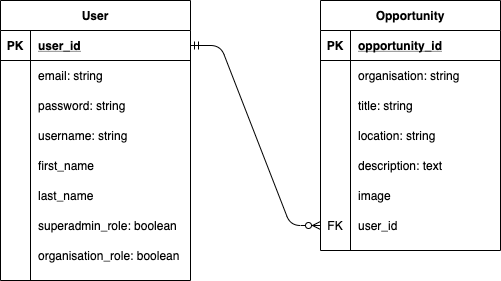

The diagram above was exported from draw.io. Its source (the exported page's mxGraphModel, read from the mxfile embedded in the PNG):
<mxGraphModel dx="1426" dy="801" grid="1" gridSize="10" guides="1" tooltips="1" connect="1" arrows="1" fold="1" page="1" pageScale="1" pageWidth="827" pageHeight="1169" math="0" shadow="0">
  <root>
    <mxCell id="0" />
    <mxCell id="1" parent="0" />
    <mxCell id="54W9I_9loIDtH-8JBnfo-1" value="User" style="shape=table;startSize=30;container=1;collapsible=1;childLayout=tableLayout;fixedRows=1;rowLines=0;fontStyle=1;align=center;resizeLast=1;" vertex="1" parent="1">
      <mxGeometry x="160" y="80" width="190" height="280" as="geometry" />
    </mxCell>
    <mxCell id="54W9I_9loIDtH-8JBnfo-2" value="" style="shape=partialRectangle;collapsible=0;dropTarget=0;pointerEvents=0;fillColor=none;top=0;left=0;bottom=1;right=0;points=[[0,0.5],[1,0.5]];portConstraint=eastwest;" vertex="1" parent="54W9I_9loIDtH-8JBnfo-1">
      <mxGeometry y="30" width="190" height="30" as="geometry" />
    </mxCell>
    <mxCell id="54W9I_9loIDtH-8JBnfo-3" value="PK" style="shape=partialRectangle;connectable=0;fillColor=none;top=0;left=0;bottom=0;right=0;fontStyle=1;overflow=hidden;" vertex="1" parent="54W9I_9loIDtH-8JBnfo-2">
      <mxGeometry width="30" height="30" as="geometry" />
    </mxCell>
    <mxCell id="54W9I_9loIDtH-8JBnfo-4" value="user_id" style="shape=partialRectangle;connectable=0;fillColor=none;top=0;left=0;bottom=0;right=0;align=left;spacingLeft=6;fontStyle=5;overflow=hidden;" vertex="1" parent="54W9I_9loIDtH-8JBnfo-2">
      <mxGeometry x="30" width="160" height="30" as="geometry" />
    </mxCell>
    <mxCell id="54W9I_9loIDtH-8JBnfo-5" value="" style="shape=partialRectangle;collapsible=0;dropTarget=0;pointerEvents=0;fillColor=none;top=0;left=0;bottom=0;right=0;points=[[0,0.5],[1,0.5]];portConstraint=eastwest;" vertex="1" parent="54W9I_9loIDtH-8JBnfo-1">
      <mxGeometry y="60" width="190" height="30" as="geometry" />
    </mxCell>
    <mxCell id="54W9I_9loIDtH-8JBnfo-6" value="" style="shape=partialRectangle;connectable=0;fillColor=none;top=0;left=0;bottom=0;right=0;editable=1;overflow=hidden;" vertex="1" parent="54W9I_9loIDtH-8JBnfo-5">
      <mxGeometry width="30" height="30" as="geometry" />
    </mxCell>
    <mxCell id="54W9I_9loIDtH-8JBnfo-7" value="email: string" style="shape=partialRectangle;connectable=0;fillColor=none;top=0;left=0;bottom=0;right=0;align=left;spacingLeft=6;overflow=hidden;" vertex="1" parent="54W9I_9loIDtH-8JBnfo-5">
      <mxGeometry x="30" width="160" height="30" as="geometry" />
    </mxCell>
    <mxCell id="54W9I_9loIDtH-8JBnfo-8" value="" style="shape=partialRectangle;collapsible=0;dropTarget=0;pointerEvents=0;fillColor=none;top=0;left=0;bottom=0;right=0;points=[[0,0.5],[1,0.5]];portConstraint=eastwest;" vertex="1" parent="54W9I_9loIDtH-8JBnfo-1">
      <mxGeometry y="90" width="190" height="30" as="geometry" />
    </mxCell>
    <mxCell id="54W9I_9loIDtH-8JBnfo-9" value="" style="shape=partialRectangle;connectable=0;fillColor=none;top=0;left=0;bottom=0;right=0;editable=1;overflow=hidden;" vertex="1" parent="54W9I_9loIDtH-8JBnfo-8">
      <mxGeometry width="30" height="30" as="geometry" />
    </mxCell>
    <mxCell id="54W9I_9loIDtH-8JBnfo-10" value="password: string" style="shape=partialRectangle;connectable=0;fillColor=none;top=0;left=0;bottom=0;right=0;align=left;spacingLeft=6;overflow=hidden;" vertex="1" parent="54W9I_9loIDtH-8JBnfo-8">
      <mxGeometry x="30" width="160" height="30" as="geometry" />
    </mxCell>
    <mxCell id="54W9I_9loIDtH-8JBnfo-11" value="" style="shape=partialRectangle;collapsible=0;dropTarget=0;pointerEvents=0;fillColor=none;top=0;left=0;bottom=0;right=0;points=[[0,0.5],[1,0.5]];portConstraint=eastwest;" vertex="1" parent="54W9I_9loIDtH-8JBnfo-1">
      <mxGeometry y="120" width="190" height="30" as="geometry" />
    </mxCell>
    <mxCell id="54W9I_9loIDtH-8JBnfo-12" value="" style="shape=partialRectangle;connectable=0;fillColor=none;top=0;left=0;bottom=0;right=0;editable=1;overflow=hidden;" vertex="1" parent="54W9I_9loIDtH-8JBnfo-11">
      <mxGeometry width="30" height="30" as="geometry" />
    </mxCell>
    <mxCell id="54W9I_9loIDtH-8JBnfo-13" value="username: string" style="shape=partialRectangle;connectable=0;fillColor=none;top=0;left=0;bottom=0;right=0;align=left;spacingLeft=6;overflow=hidden;" vertex="1" parent="54W9I_9loIDtH-8JBnfo-11">
      <mxGeometry x="30" width="160" height="30" as="geometry" />
    </mxCell>
    <mxCell id="54W9I_9loIDtH-8JBnfo-33" value="" style="shape=partialRectangle;collapsible=0;dropTarget=0;pointerEvents=0;fillColor=none;top=0;left=0;bottom=0;right=0;points=[[0,0.5],[1,0.5]];portConstraint=eastwest;" vertex="1" parent="54W9I_9loIDtH-8JBnfo-1">
      <mxGeometry y="150" width="190" height="30" as="geometry" />
    </mxCell>
    <mxCell id="54W9I_9loIDtH-8JBnfo-34" value="" style="shape=partialRectangle;connectable=0;fillColor=none;top=0;left=0;bottom=0;right=0;editable=1;overflow=hidden;" vertex="1" parent="54W9I_9loIDtH-8JBnfo-33">
      <mxGeometry width="30" height="30" as="geometry" />
    </mxCell>
    <mxCell id="54W9I_9loIDtH-8JBnfo-35" value="first_name" style="shape=partialRectangle;connectable=0;fillColor=none;top=0;left=0;bottom=0;right=0;align=left;spacingLeft=6;overflow=hidden;" vertex="1" parent="54W9I_9loIDtH-8JBnfo-33">
      <mxGeometry x="30" width="160" height="30" as="geometry" />
    </mxCell>
    <mxCell id="54W9I_9loIDtH-8JBnfo-36" value="" style="shape=partialRectangle;collapsible=0;dropTarget=0;pointerEvents=0;fillColor=none;top=0;left=0;bottom=0;right=0;points=[[0,0.5],[1,0.5]];portConstraint=eastwest;" vertex="1" parent="54W9I_9loIDtH-8JBnfo-1">
      <mxGeometry y="180" width="190" height="30" as="geometry" />
    </mxCell>
    <mxCell id="54W9I_9loIDtH-8JBnfo-37" value="" style="shape=partialRectangle;connectable=0;fillColor=none;top=0;left=0;bottom=0;right=0;editable=1;overflow=hidden;" vertex="1" parent="54W9I_9loIDtH-8JBnfo-36">
      <mxGeometry width="30" height="30" as="geometry" />
    </mxCell>
    <mxCell id="54W9I_9loIDtH-8JBnfo-38" value="last_name" style="shape=partialRectangle;connectable=0;fillColor=none;top=0;left=0;bottom=0;right=0;align=left;spacingLeft=6;overflow=hidden;" vertex="1" parent="54W9I_9loIDtH-8JBnfo-36">
      <mxGeometry x="30" width="160" height="30" as="geometry" />
    </mxCell>
    <mxCell id="54W9I_9loIDtH-8JBnfo-39" value="" style="shape=partialRectangle;collapsible=0;dropTarget=0;pointerEvents=0;fillColor=none;top=0;left=0;bottom=0;right=0;points=[[0,0.5],[1,0.5]];portConstraint=eastwest;" vertex="1" parent="54W9I_9loIDtH-8JBnfo-1">
      <mxGeometry y="210" width="190" height="30" as="geometry" />
    </mxCell>
    <mxCell id="54W9I_9loIDtH-8JBnfo-40" value="" style="shape=partialRectangle;connectable=0;fillColor=none;top=0;left=0;bottom=0;right=0;editable=1;overflow=hidden;" vertex="1" parent="54W9I_9loIDtH-8JBnfo-39">
      <mxGeometry width="30" height="30" as="geometry" />
    </mxCell>
    <mxCell id="54W9I_9loIDtH-8JBnfo-41" value="superadmin_role: boolean" style="shape=partialRectangle;connectable=0;fillColor=none;top=0;left=0;bottom=0;right=0;align=left;spacingLeft=6;overflow=hidden;" vertex="1" parent="54W9I_9loIDtH-8JBnfo-39">
      <mxGeometry x="30" width="160" height="30" as="geometry" />
    </mxCell>
    <mxCell id="54W9I_9loIDtH-8JBnfo-42" value="" style="shape=partialRectangle;collapsible=0;dropTarget=0;pointerEvents=0;fillColor=none;top=0;left=0;bottom=0;right=0;points=[[0,0.5],[1,0.5]];portConstraint=eastwest;" vertex="1" parent="54W9I_9loIDtH-8JBnfo-1">
      <mxGeometry y="240" width="190" height="30" as="geometry" />
    </mxCell>
    <mxCell id="54W9I_9loIDtH-8JBnfo-43" value="" style="shape=partialRectangle;connectable=0;fillColor=none;top=0;left=0;bottom=0;right=0;editable=1;overflow=hidden;" vertex="1" parent="54W9I_9loIDtH-8JBnfo-42">
      <mxGeometry width="30" height="30" as="geometry" />
    </mxCell>
    <mxCell id="54W9I_9loIDtH-8JBnfo-44" value="organisation_role: boolean" style="shape=partialRectangle;connectable=0;fillColor=none;top=0;left=0;bottom=0;right=0;align=left;spacingLeft=6;overflow=hidden;" vertex="1" parent="54W9I_9loIDtH-8JBnfo-42">
      <mxGeometry x="30" width="160" height="30" as="geometry" />
    </mxCell>
    <mxCell id="54W9I_9loIDtH-8JBnfo-14" value="Opportunity" style="shape=table;startSize=30;container=1;collapsible=1;childLayout=tableLayout;fixedRows=1;rowLines=0;fontStyle=1;align=center;resizeLast=1;" vertex="1" parent="1">
      <mxGeometry x="480" y="80" width="180" height="250" as="geometry" />
    </mxCell>
    <mxCell id="54W9I_9loIDtH-8JBnfo-15" value="" style="shape=partialRectangle;collapsible=0;dropTarget=0;pointerEvents=0;fillColor=none;top=0;left=0;bottom=1;right=0;points=[[0,0.5],[1,0.5]];portConstraint=eastwest;" vertex="1" parent="54W9I_9loIDtH-8JBnfo-14">
      <mxGeometry y="30" width="180" height="30" as="geometry" />
    </mxCell>
    <mxCell id="54W9I_9loIDtH-8JBnfo-16" value="PK" style="shape=partialRectangle;connectable=0;fillColor=none;top=0;left=0;bottom=0;right=0;fontStyle=1;overflow=hidden;" vertex="1" parent="54W9I_9loIDtH-8JBnfo-15">
      <mxGeometry width="30" height="30" as="geometry" />
    </mxCell>
    <mxCell id="54W9I_9loIDtH-8JBnfo-17" value="opportunity_id" style="shape=partialRectangle;connectable=0;fillColor=none;top=0;left=0;bottom=0;right=0;align=left;spacingLeft=6;fontStyle=5;overflow=hidden;" vertex="1" parent="54W9I_9loIDtH-8JBnfo-15">
      <mxGeometry x="30" width="150" height="30" as="geometry" />
    </mxCell>
    <mxCell id="54W9I_9loIDtH-8JBnfo-18" value="" style="shape=partialRectangle;collapsible=0;dropTarget=0;pointerEvents=0;fillColor=none;top=0;left=0;bottom=0;right=0;points=[[0,0.5],[1,0.5]];portConstraint=eastwest;" vertex="1" parent="54W9I_9loIDtH-8JBnfo-14">
      <mxGeometry y="60" width="180" height="30" as="geometry" />
    </mxCell>
    <mxCell id="54W9I_9loIDtH-8JBnfo-19" value="" style="shape=partialRectangle;connectable=0;fillColor=none;top=0;left=0;bottom=0;right=0;editable=1;overflow=hidden;" vertex="1" parent="54W9I_9loIDtH-8JBnfo-18">
      <mxGeometry width="30" height="30" as="geometry" />
    </mxCell>
    <mxCell id="54W9I_9loIDtH-8JBnfo-20" value="organisation: string" style="shape=partialRectangle;connectable=0;fillColor=none;top=0;left=0;bottom=0;right=0;align=left;spacingLeft=6;overflow=hidden;" vertex="1" parent="54W9I_9loIDtH-8JBnfo-18">
      <mxGeometry x="30" width="150" height="30" as="geometry" />
    </mxCell>
    <mxCell id="54W9I_9loIDtH-8JBnfo-21" value="" style="shape=partialRectangle;collapsible=0;dropTarget=0;pointerEvents=0;fillColor=none;top=0;left=0;bottom=0;right=0;points=[[0,0.5],[1,0.5]];portConstraint=eastwest;" vertex="1" parent="54W9I_9loIDtH-8JBnfo-14">
      <mxGeometry y="90" width="180" height="30" as="geometry" />
    </mxCell>
    <mxCell id="54W9I_9loIDtH-8JBnfo-22" value="" style="shape=partialRectangle;connectable=0;fillColor=none;top=0;left=0;bottom=0;right=0;editable=1;overflow=hidden;" vertex="1" parent="54W9I_9loIDtH-8JBnfo-21">
      <mxGeometry width="30" height="30" as="geometry" />
    </mxCell>
    <mxCell id="54W9I_9loIDtH-8JBnfo-23" value="title: string" style="shape=partialRectangle;connectable=0;fillColor=none;top=0;left=0;bottom=0;right=0;align=left;spacingLeft=6;overflow=hidden;" vertex="1" parent="54W9I_9loIDtH-8JBnfo-21">
      <mxGeometry x="30" width="150" height="30" as="geometry" />
    </mxCell>
    <mxCell id="54W9I_9loIDtH-8JBnfo-24" value="" style="shape=partialRectangle;collapsible=0;dropTarget=0;pointerEvents=0;fillColor=none;top=0;left=0;bottom=0;right=0;points=[[0,0.5],[1,0.5]];portConstraint=eastwest;" vertex="1" parent="54W9I_9loIDtH-8JBnfo-14">
      <mxGeometry y="120" width="180" height="30" as="geometry" />
    </mxCell>
    <mxCell id="54W9I_9loIDtH-8JBnfo-25" value="" style="shape=partialRectangle;connectable=0;fillColor=none;top=0;left=0;bottom=0;right=0;editable=1;overflow=hidden;" vertex="1" parent="54W9I_9loIDtH-8JBnfo-24">
      <mxGeometry width="30" height="30" as="geometry" />
    </mxCell>
    <mxCell id="54W9I_9loIDtH-8JBnfo-26" value="location: string" style="shape=partialRectangle;connectable=0;fillColor=none;top=0;left=0;bottom=0;right=0;align=left;spacingLeft=6;overflow=hidden;" vertex="1" parent="54W9I_9loIDtH-8JBnfo-24">
      <mxGeometry x="30" width="150" height="30" as="geometry" />
    </mxCell>
    <mxCell id="54W9I_9loIDtH-8JBnfo-27" value="" style="shape=partialRectangle;collapsible=0;dropTarget=0;pointerEvents=0;fillColor=none;top=0;left=0;bottom=0;right=0;points=[[0,0.5],[1,0.5]];portConstraint=eastwest;" vertex="1" parent="54W9I_9loIDtH-8JBnfo-14">
      <mxGeometry y="150" width="180" height="30" as="geometry" />
    </mxCell>
    <mxCell id="54W9I_9loIDtH-8JBnfo-28" value="" style="shape=partialRectangle;connectable=0;fillColor=none;top=0;left=0;bottom=0;right=0;editable=1;overflow=hidden;" vertex="1" parent="54W9I_9loIDtH-8JBnfo-27">
      <mxGeometry width="30" height="30" as="geometry" />
    </mxCell>
    <mxCell id="54W9I_9loIDtH-8JBnfo-29" value="description: text" style="shape=partialRectangle;connectable=0;fillColor=none;top=0;left=0;bottom=0;right=0;align=left;spacingLeft=6;overflow=hidden;" vertex="1" parent="54W9I_9loIDtH-8JBnfo-27">
      <mxGeometry x="30" width="150" height="30" as="geometry" />
    </mxCell>
    <mxCell id="54W9I_9loIDtH-8JBnfo-45" value="" style="shape=partialRectangle;collapsible=0;dropTarget=0;pointerEvents=0;fillColor=none;top=0;left=0;bottom=0;right=0;points=[[0,0.5],[1,0.5]];portConstraint=eastwest;" vertex="1" parent="54W9I_9loIDtH-8JBnfo-14">
      <mxGeometry y="180" width="180" height="30" as="geometry" />
    </mxCell>
    <mxCell id="54W9I_9loIDtH-8JBnfo-46" value="" style="shape=partialRectangle;connectable=0;fillColor=none;top=0;left=0;bottom=0;right=0;editable=1;overflow=hidden;" vertex="1" parent="54W9I_9loIDtH-8JBnfo-45">
      <mxGeometry width="30" height="30" as="geometry" />
    </mxCell>
    <mxCell id="54W9I_9loIDtH-8JBnfo-47" value="image" style="shape=partialRectangle;connectable=0;fillColor=none;top=0;left=0;bottom=0;right=0;align=left;spacingLeft=6;overflow=hidden;" vertex="1" parent="54W9I_9loIDtH-8JBnfo-45">
      <mxGeometry x="30" width="150" height="30" as="geometry" />
    </mxCell>
    <mxCell id="54W9I_9loIDtH-8JBnfo-30" value="" style="shape=partialRectangle;collapsible=0;dropTarget=0;pointerEvents=0;fillColor=none;top=0;left=0;bottom=0;right=0;points=[[0,0.5],[1,0.5]];portConstraint=eastwest;" vertex="1" parent="54W9I_9loIDtH-8JBnfo-14">
      <mxGeometry y="210" width="180" height="30" as="geometry" />
    </mxCell>
    <mxCell id="54W9I_9loIDtH-8JBnfo-31" value="FK" style="shape=partialRectangle;connectable=0;fillColor=none;top=0;left=0;bottom=0;right=0;editable=1;overflow=hidden;" vertex="1" parent="54W9I_9loIDtH-8JBnfo-30">
      <mxGeometry width="30" height="30" as="geometry" />
    </mxCell>
    <mxCell id="54W9I_9loIDtH-8JBnfo-32" value="user_id" style="shape=partialRectangle;connectable=0;fillColor=none;top=0;left=0;bottom=0;right=0;align=left;spacingLeft=6;overflow=hidden;" vertex="1" parent="54W9I_9loIDtH-8JBnfo-30">
      <mxGeometry x="30" width="150" height="30" as="geometry" />
    </mxCell>
    <mxCell id="54W9I_9loIDtH-8JBnfo-48" value="" style="edgeStyle=entityRelationEdgeStyle;fontSize=12;html=1;endArrow=ERzeroToMany;startArrow=ERmandOne;exitX=1;exitY=0.5;exitDx=0;exitDy=0;entryX=0;entryY=0.5;entryDx=0;entryDy=0;" edge="1" parent="1" source="54W9I_9loIDtH-8JBnfo-2" target="54W9I_9loIDtH-8JBnfo-30">
      <mxGeometry width="100" height="100" relative="1" as="geometry">
        <mxPoint x="360" y="460" as="sourcePoint" />
        <mxPoint x="460" y="360" as="targetPoint" />
      </mxGeometry>
    </mxCell>
  </root>
</mxGraphModel>